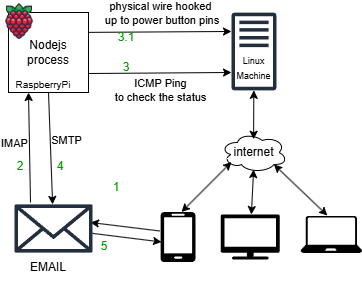

The diagram above was exported from draw.io. Its source (the exported page's mxGraphModel, read from the mxfile embedded in the PNG):
<mxGraphModel dx="740" dy="460" grid="1" gridSize="10" guides="1" tooltips="1" connect="1" arrows="1" fold="1" page="1" pageScale="1" pageWidth="850" pageHeight="1100" math="0" shadow="0">
  <root>
    <mxCell id="0" />
    <mxCell id="1" parent="0" />
    <mxCell id="HOdga7iChXd-Bt8EfHbc-2" value="" style="verticalLabelPosition=bottom;html=1;verticalAlign=top;align=center;strokeColor=none;fillColor=light-dark(#000000, #0089b6);shape=mxgraph.azure.mobile;pointerEvents=1;" vertex="1" parent="1">
      <mxGeometry x="340" y="439.5" width="35" height="50" as="geometry" />
    </mxCell>
    <mxCell id="HOdga7iChXd-Bt8EfHbc-3" value="" style="sketch=0;pointerEvents=1;shadow=0;dashed=0;html=1;strokeColor=none;fillColor=light-dark(#000000, #a8a8a8);labelPosition=center;verticalLabelPosition=bottom;verticalAlign=top;outlineConnect=0;align=center;shape=mxgraph.office.devices.tv;" vertex="1" parent="1">
      <mxGeometry x="400.25" y="442" width="59" height="45" as="geometry" />
    </mxCell>
    <mxCell id="HOdga7iChXd-Bt8EfHbc-4" value="" style="sketch=0;aspect=fixed;pointerEvents=1;shadow=0;dashed=0;html=1;strokeColor=none;labelPosition=center;verticalLabelPosition=bottom;verticalAlign=top;align=center;fillColor=#000000;shape=mxgraph.azure.laptop" vertex="1" parent="1">
      <mxGeometry x="480" y="443.5" width="61.67" height="37" as="geometry" />
    </mxCell>
    <mxCell id="HOdga7iChXd-Bt8EfHbc-6" value="" style="sketch=0;outlineConnect=0;fontColor=#232F3E;gradientColor=none;fillColor=#232F3D;strokeColor=none;dashed=0;verticalLabelPosition=bottom;verticalAlign=top;align=center;html=1;fontSize=12;fontStyle=0;aspect=fixed;pointerEvents=1;shape=mxgraph.aws4.traditional_server;" vertex="1" parent="1">
      <mxGeometry x="411" y="240" width="45" height="78" as="geometry" />
    </mxCell>
    <mxCell id="HOdga7iChXd-Bt8EfHbc-9" value="" style="endArrow=classic;startArrow=none;html=1;rounded=0;startFill=0;exitX=1;exitY=0.5;exitDx=0;exitDy=0;" edge="1" parent="1">
      <mxGeometry width="50" height="50" relative="1" as="geometry">
        <mxPoint x="268" y="259.86" as="sourcePoint" />
        <mxPoint x="411" y="258.99595166163147" as="targetPoint" />
      </mxGeometry>
    </mxCell>
    <mxCell id="HOdga7iChXd-Bt8EfHbc-10" value="physical wire hooked&lt;div&gt;&amp;nbsp;up to power button pins&lt;/div&gt;" style="edgeLabel;html=1;align=center;verticalAlign=middle;resizable=0;points=[];labelBackgroundColor=none;" vertex="1" connectable="0" parent="HOdga7iChXd-Bt8EfHbc-9">
      <mxGeometry x="-0.0518" y="1" relative="1" as="geometry">
        <mxPoint x="4" y="-18" as="offset" />
      </mxGeometry>
    </mxCell>
    <mxCell id="HOdga7iChXd-Bt8EfHbc-11" value="internet" style="ellipse;shape=cloud;whiteSpace=wrap;html=1;" vertex="1" parent="1">
      <mxGeometry x="400.25" y="360" width="66.5" height="40" as="geometry" />
    </mxCell>
    <mxCell id="HOdga7iChXd-Bt8EfHbc-12" value="" style="endArrow=classic;startArrow=classic;html=1;rounded=0;exitX=0.494;exitY=0.17;exitDx=0;exitDy=0;exitPerimeter=0;" edge="1" parent="1" source="HOdga7iChXd-Bt8EfHbc-11" target="HOdga7iChXd-Bt8EfHbc-6">
      <mxGeometry width="50" height="50" relative="1" as="geometry">
        <mxPoint x="440" y="470" as="sourcePoint" />
        <mxPoint x="490" y="420" as="targetPoint" />
      </mxGeometry>
    </mxCell>
    <mxCell id="HOdga7iChXd-Bt8EfHbc-13" value="" style="endArrow=classic;startArrow=classic;html=1;rounded=0;" edge="1" parent="1">
      <mxGeometry width="50" height="50" relative="1" as="geometry">
        <mxPoint x="361" y="439.5" as="sourcePoint" />
        <mxPoint x="411" y="389.5" as="targetPoint" />
      </mxGeometry>
    </mxCell>
    <mxCell id="HOdga7iChXd-Bt8EfHbc-14" value="" style="endArrow=classic;startArrow=classic;html=1;rounded=0;entryX=0.494;entryY=0.926;entryDx=0;entryDy=0;entryPerimeter=0;" edge="1" parent="1" source="HOdga7iChXd-Bt8EfHbc-3" target="HOdga7iChXd-Bt8EfHbc-11">
      <mxGeometry width="50" height="50" relative="1" as="geometry">
        <mxPoint x="371" y="449.5" as="sourcePoint" />
        <mxPoint x="421" y="399.5" as="targetPoint" />
      </mxGeometry>
    </mxCell>
    <mxCell id="HOdga7iChXd-Bt8EfHbc-15" value="" style="endArrow=classic;startArrow=classic;html=1;rounded=0;entryX=0.8;entryY=0.8;entryDx=0;entryDy=0;entryPerimeter=0;exitX=0.436;exitY=-0.014;exitDx=0;exitDy=0;exitPerimeter=0;" edge="1" parent="1" source="HOdga7iChXd-Bt8EfHbc-4" target="HOdga7iChXd-Bt8EfHbc-11">
      <mxGeometry width="50" height="50" relative="1" as="geometry">
        <mxPoint x="381" y="459.5" as="sourcePoint" />
        <mxPoint x="431" y="409.5" as="targetPoint" />
      </mxGeometry>
    </mxCell>
    <mxCell id="HOdga7iChXd-Bt8EfHbc-18" value="" style="endArrow=classic;html=1;rounded=0;entryX=0.25;entryY=1;entryDx=0;entryDy=0;exitX=0.205;exitY=-0.039;exitDx=0;exitDy=0;exitPerimeter=0;" edge="1" parent="1" source="HOdga7iChXd-Bt8EfHbc-44" target="HOdga7iChXd-Bt8EfHbc-23">
      <mxGeometry width="50" height="50" relative="1" as="geometry">
        <mxPoint x="192.80464216634425" y="370" as="sourcePoint" />
        <mxPoint x="160" y="290" as="targetPoint" />
      </mxGeometry>
    </mxCell>
    <mxCell id="HOdga7iChXd-Bt8EfHbc-20" value="IMAP" style="edgeLabel;html=1;align=center;verticalAlign=middle;resizable=0;points=[];labelBackgroundColor=none;" vertex="1" connectable="0" parent="HOdga7iChXd-Bt8EfHbc-18">
      <mxGeometry x="0.0264" y="2" relative="1" as="geometry">
        <mxPoint x="-13" y="-3" as="offset" />
      </mxGeometry>
    </mxCell>
    <mxCell id="HOdga7iChXd-Bt8EfHbc-19" value="" style="endArrow=classic;html=1;rounded=0;exitX=0.5;exitY=1;exitDx=0;exitDy=0;" edge="1" parent="1" source="HOdga7iChXd-Bt8EfHbc-23" target="HOdga7iChXd-Bt8EfHbc-44">
      <mxGeometry width="50" height="50" relative="1" as="geometry">
        <mxPoint x="180" y="360" as="sourcePoint" />
        <mxPoint x="214.1035422343325" y="370" as="targetPoint" />
      </mxGeometry>
    </mxCell>
    <mxCell id="HOdga7iChXd-Bt8EfHbc-21" value="SMTP" style="edgeLabel;html=1;align=center;verticalAlign=middle;resizable=0;points=[];labelBackgroundColor=none;" vertex="1" connectable="0" parent="1">
      <mxGeometry x="240.00366360034155" y="369.9955646165162" as="geometry">
        <mxPoint x="6" y="-2" as="offset" />
      </mxGeometry>
    </mxCell>
    <mxCell id="HOdga7iChXd-Bt8EfHbc-23" value="Nodejs process" style="whiteSpace=wrap;html=1;aspect=fixed;" vertex="1" parent="1">
      <mxGeometry x="188" y="240" width="80" height="80" as="geometry" />
    </mxCell>
    <mxCell id="HOdga7iChXd-Bt8EfHbc-7" value="" style="shape=image;html=1;verticalAlign=top;verticalLabelPosition=bottom;labelBackgroundColor=#ffffff;imageAspect=0;aspect=fixed;image=https://cdn1.iconfinder.com/data/icons/fruit-136/64/Fruit_iconfree_Filled_Outline_raspberry-healthy-organic-food-fruit_icon-128.png" vertex="1" parent="1">
      <mxGeometry x="180" y="230" width="38" height="38" as="geometry" />
    </mxCell>
    <mxCell id="HOdga7iChXd-Bt8EfHbc-26" value="EMAIL" style="text;html=1;align=center;verticalAlign=middle;whiteSpace=wrap;rounded=0;" vertex="1" parent="1">
      <mxGeometry x="198" y="480" width="60" height="30" as="geometry" />
    </mxCell>
    <mxCell id="HOdga7iChXd-Bt8EfHbc-27" value="&lt;font style=&quot;font-size: 10px;&quot;&gt;RaspberryPi&lt;/font&gt;" style="text;html=1;align=center;verticalAlign=middle;whiteSpace=wrap;rounded=0;" vertex="1" parent="1">
      <mxGeometry x="188" y="301.5" width="70" height="20" as="geometry" />
    </mxCell>
    <mxCell id="HOdga7iChXd-Bt8EfHbc-28" value="&lt;font style=&quot;font-size: 9px;&quot;&gt;Linux Machine&lt;/font&gt;" style="text;html=1;align=center;verticalAlign=middle;whiteSpace=wrap;rounded=0;" vertex="1" parent="1">
      <mxGeometry x="406.88" y="280" width="53.25" height="30" as="geometry" />
    </mxCell>
    <mxCell id="HOdga7iChXd-Bt8EfHbc-29" value="" style="endArrow=classic;startArrow=none;html=1;rounded=0;startFill=0;exitX=1;exitY=0.5;exitDx=0;exitDy=0;" edge="1" parent="1">
      <mxGeometry width="50" height="50" relative="1" as="geometry">
        <mxPoint x="268" y="301" as="sourcePoint" />
        <mxPoint x="411" y="300" as="targetPoint" />
      </mxGeometry>
    </mxCell>
    <mxCell id="HOdga7iChXd-Bt8EfHbc-30" value="ICMP Ping&lt;br&gt;to check the status" style="edgeLabel;html=1;align=center;verticalAlign=middle;resizable=0;points=[];labelBackgroundColor=none;" vertex="1" connectable="0" parent="HOdga7iChXd-Bt8EfHbc-29">
      <mxGeometry x="-0.0518" y="1" relative="1" as="geometry">
        <mxPoint x="4" y="18" as="offset" />
      </mxGeometry>
    </mxCell>
    <mxCell id="HOdga7iChXd-Bt8EfHbc-33" value="&lt;font style=&quot;color: rgb(0, 153, 0);&quot;&gt;1&lt;/font&gt;" style="text;html=1;align=center;verticalAlign=middle;whiteSpace=wrap;rounded=0;" vertex="1" parent="1">
      <mxGeometry x="290" y="408.5" width="12" height="13" as="geometry" />
    </mxCell>
    <mxCell id="HOdga7iChXd-Bt8EfHbc-34" value="&lt;font style=&quot;color: rgb(0, 153, 0);&quot;&gt;2&lt;/font&gt;" style="text;html=1;align=center;verticalAlign=middle;whiteSpace=wrap;rounded=0;" vertex="1" parent="1">
      <mxGeometry x="194" y="387" width="12" height="13" as="geometry" />
    </mxCell>
    <mxCell id="HOdga7iChXd-Bt8EfHbc-36" value="" style="endArrow=classic;html=1;rounded=0;exitX=0.014;exitY=0.38;exitDx=0;exitDy=0;exitPerimeter=0;" edge="1" parent="1">
      <mxGeometry width="50" height="50" relative="1" as="geometry">
        <mxPoint x="339.49" y="458.5" as="sourcePoint" />
        <mxPoint x="270" y="450" as="targetPoint" />
      </mxGeometry>
    </mxCell>
    <mxCell id="HOdga7iChXd-Bt8EfHbc-37" value="" style="endArrow=classic;html=1;rounded=0;entryX=0.029;entryY=0.6;entryDx=0;entryDy=0;entryPerimeter=0;" edge="1" parent="1" source="HOdga7iChXd-Bt8EfHbc-44" target="HOdga7iChXd-Bt8EfHbc-2">
      <mxGeometry width="50" height="50" relative="1" as="geometry">
        <mxPoint x="321" y="477.5" as="sourcePoint" />
        <mxPoint x="218" y="451.5" as="targetPoint" />
      </mxGeometry>
    </mxCell>
    <mxCell id="HOdga7iChXd-Bt8EfHbc-38" value="&lt;font style=&quot;color: rgb(0, 153, 0);&quot;&gt;3&lt;/font&gt;" style="text;html=1;align=center;verticalAlign=middle;whiteSpace=wrap;rounded=0;" vertex="1" parent="1">
      <mxGeometry x="300" y="288.5" width="12" height="13" as="geometry" />
    </mxCell>
    <mxCell id="HOdga7iChXd-Bt8EfHbc-41" value="&lt;font style=&quot;color: rgb(0, 153, 0);&quot;&gt;3.1&lt;/font&gt;" style="text;html=1;align=center;verticalAlign=middle;whiteSpace=wrap;rounded=0;" vertex="1" parent="1">
      <mxGeometry x="300" y="259" width="12" height="13" as="geometry" />
    </mxCell>
    <mxCell id="HOdga7iChXd-Bt8EfHbc-42" value="&lt;font style=&quot;color: rgb(0, 153, 0);&quot;&gt;4&lt;/font&gt;" style="text;html=1;align=center;verticalAlign=middle;whiteSpace=wrap;rounded=0;" vertex="1" parent="1">
      <mxGeometry x="234" y="387" width="12" height="13" as="geometry" />
    </mxCell>
    <mxCell id="HOdga7iChXd-Bt8EfHbc-43" value="&lt;font style=&quot;color: rgb(0, 153, 0);&quot;&gt;5&lt;/font&gt;" style="text;html=1;align=center;verticalAlign=middle;whiteSpace=wrap;rounded=0;" vertex="1" parent="1">
      <mxGeometry x="278" y="467" width="12" height="13" as="geometry" />
    </mxCell>
    <mxCell id="HOdga7iChXd-Bt8EfHbc-44" value="" style="sketch=0;outlineConnect=0;fontColor=#232F3E;gradientColor=none;fillColor=#232F3D;strokeColor=none;dashed=0;verticalLabelPosition=bottom;verticalAlign=top;align=center;html=1;fontSize=12;fontStyle=0;aspect=fixed;pointerEvents=1;shape=mxgraph.aws4.email_2;" vertex="1" parent="1">
      <mxGeometry x="194" y="431.5" width="78" height="49" as="geometry" />
    </mxCell>
  </root>
</mxGraphModel>